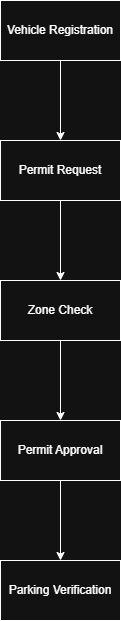

The diagram above was exported from draw.io. Its source (the exported page's mxGraphModel, read from the mxfile embedded in the PNG):
<mxGraphModel dx="1414" dy="777" grid="1" gridSize="10" guides="1" tooltips="1" connect="1" arrows="1" fold="1" page="1" pageScale="1" pageWidth="850" pageHeight="1100" math="0" shadow="0">
  <root>
    <mxCell id="0" />
    <mxCell id="1" parent="0" />
    <mxCell id="KsqNHsRy61rsNiEhZXOn-3" edge="1" parent="1" source="KsqNHsRy61rsNiEhZXOn-1" style="edgeStyle=orthogonalEdgeStyle;rounded=0;orthogonalLoop=1;jettySize=auto;html=1;" target="KsqNHsRy61rsNiEhZXOn-2" value="">
      <mxGeometry relative="1" as="geometry" />
    </mxCell>
    <mxCell id="KsqNHsRy61rsNiEhZXOn-1" parent="1" style="rounded=0;whiteSpace=wrap;html=1;" value="Vehicle Registration" vertex="1">
      <mxGeometry height="60" width="120" x="365" y="180" as="geometry" />
    </mxCell>
    <mxCell id="KsqNHsRy61rsNiEhZXOn-5" edge="1" parent="1" source="KsqNHsRy61rsNiEhZXOn-2" style="edgeStyle=orthogonalEdgeStyle;rounded=0;orthogonalLoop=1;jettySize=auto;html=1;" target="KsqNHsRy61rsNiEhZXOn-4" value="">
      <mxGeometry relative="1" as="geometry" />
    </mxCell>
    <mxCell id="KsqNHsRy61rsNiEhZXOn-2" parent="1" style="whiteSpace=wrap;html=1;rounded=0;" value="Permit Request" vertex="1">
      <mxGeometry height="60" width="120" x="365" y="320" as="geometry" />
    </mxCell>
    <mxCell id="KsqNHsRy61rsNiEhZXOn-7" edge="1" parent="1" source="KsqNHsRy61rsNiEhZXOn-4" style="edgeStyle=orthogonalEdgeStyle;rounded=0;orthogonalLoop=1;jettySize=auto;html=1;" target="KsqNHsRy61rsNiEhZXOn-6" value="">
      <mxGeometry relative="1" as="geometry" />
    </mxCell>
    <mxCell id="KsqNHsRy61rsNiEhZXOn-4" parent="1" style="whiteSpace=wrap;html=1;rounded=0;" value="Zone Check" vertex="1">
      <mxGeometry height="60" width="120" x="365" y="460" as="geometry" />
    </mxCell>
    <mxCell id="KsqNHsRy61rsNiEhZXOn-9" edge="1" parent="1" source="KsqNHsRy61rsNiEhZXOn-6" style="edgeStyle=orthogonalEdgeStyle;rounded=0;orthogonalLoop=1;jettySize=auto;html=1;" target="KsqNHsRy61rsNiEhZXOn-8" value="">
      <mxGeometry relative="1" as="geometry" />
    </mxCell>
    <mxCell id="KsqNHsRy61rsNiEhZXOn-6" parent="1" style="whiteSpace=wrap;html=1;rounded=0;" value="Permit Approval" vertex="1">
      <mxGeometry height="60" width="120" x="365" y="600" as="geometry" />
    </mxCell>
    <mxCell id="KsqNHsRy61rsNiEhZXOn-8" parent="1" style="whiteSpace=wrap;html=1;rounded=0;" value="Parking Verification" vertex="1">
      <mxGeometry height="60" width="120" x="365" y="740" as="geometry" />
    </mxCell>
  </root>
</mxGraphModel>